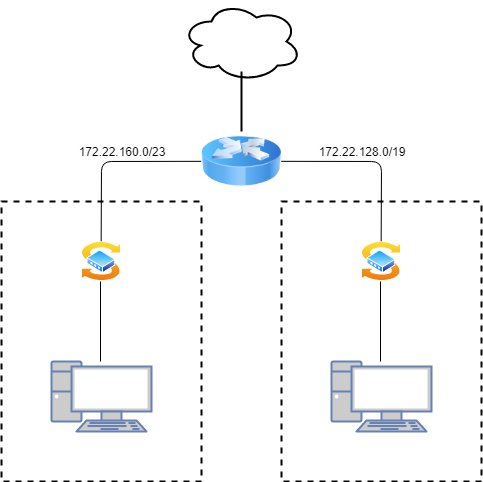

The diagram above was exported from draw.io. Its source (the exported page's mxGraphModel, read from the mxfile embedded in the PNG):
<mxGraphModel dx="962" dy="571" grid="1" gridSize="10" guides="1" tooltips="1" connect="1" arrows="1" fold="1" page="1" pageScale="1" pageWidth="850" pageHeight="1100" math="0" shadow="0">
  <root>
    <mxCell id="0" />
    <mxCell id="1" parent="0" />
    <mxCell id="ihdIpffqg-7IQoRVi7Be-7" value="" style="rounded=0;whiteSpace=wrap;html=1;fillColor=none;dashed=1;strokeWidth=2;" vertex="1" parent="1">
      <mxGeometry x="200" y="240" width="200" height="280" as="geometry" />
    </mxCell>
    <mxCell id="ihdIpffqg-7IQoRVi7Be-8" value="" style="rounded=0;whiteSpace=wrap;html=1;fillColor=none;dashed=1;strokeWidth=2;" vertex="1" parent="1">
      <mxGeometry x="480" y="240" width="200" height="280" as="geometry" />
    </mxCell>
    <mxCell id="ihdIpffqg-7IQoRVi7Be-1" value="" style="image;html=1;labelBackgroundColor=#ffffff;image=img/lib/clip_art/networking/Router_Icon_128x128.png" vertex="1" parent="1">
      <mxGeometry x="400" y="160" width="80" height="80" as="geometry" />
    </mxCell>
    <mxCell id="ihdIpffqg-7IQoRVi7Be-2" value="" style="aspect=fixed;perimeter=ellipsePerimeter;html=1;align=center;shadow=0;dashed=0;spacingTop=3;image;image=img/lib/active_directory/switch.svg;" vertex="1" parent="1">
      <mxGeometry x="280" y="280" width="40" height="40" as="geometry" />
    </mxCell>
    <mxCell id="ihdIpffqg-7IQoRVi7Be-3" value="" style="aspect=fixed;perimeter=ellipsePerimeter;html=1;align=center;shadow=0;dashed=0;spacingTop=3;image;image=img/lib/active_directory/switch.svg;" vertex="1" parent="1">
      <mxGeometry x="560" y="280" width="40" height="40" as="geometry" />
    </mxCell>
    <mxCell id="ihdIpffqg-7IQoRVi7Be-4" value="" style="fontColor=#0066CC;verticalAlign=top;verticalLabelPosition=bottom;labelPosition=center;align=center;html=1;outlineConnect=0;fillColor=#CCCCCC;strokeColor=#6881B3;gradientColor=none;gradientDirection=north;strokeWidth=2;shape=mxgraph.networks.pc;" vertex="1" parent="1">
      <mxGeometry x="250" y="400" width="100" height="70" as="geometry" />
    </mxCell>
    <mxCell id="ihdIpffqg-7IQoRVi7Be-5" value="" style="fontColor=#0066CC;verticalAlign=top;verticalLabelPosition=bottom;labelPosition=center;align=center;html=1;outlineConnect=0;fillColor=#CCCCCC;strokeColor=#6881B3;gradientColor=none;gradientDirection=north;strokeWidth=2;shape=mxgraph.networks.pc;" vertex="1" parent="1">
      <mxGeometry x="530" y="400" width="100" height="70" as="geometry" />
    </mxCell>
    <mxCell id="ihdIpffqg-7IQoRVi7Be-9" value="" style="endArrow=none;html=1;entryX=0;entryY=0.5;entryDx=0;entryDy=0;exitX=0.5;exitY=0;exitDx=0;exitDy=0;" edge="1" parent="1" source="ihdIpffqg-7IQoRVi7Be-2" target="ihdIpffqg-7IQoRVi7Be-1">
      <mxGeometry width="50" height="50" relative="1" as="geometry">
        <mxPoint x="280" y="180" as="sourcePoint" />
        <mxPoint x="320" y="190" as="targetPoint" />
        <Array as="points">
          <mxPoint x="300" y="200" />
        </Array>
      </mxGeometry>
    </mxCell>
    <mxCell id="ihdIpffqg-7IQoRVi7Be-10" value="" style="endArrow=none;html=1;exitX=1;exitY=0.5;exitDx=0;exitDy=0;entryX=0.5;entryY=0;entryDx=0;entryDy=0;" edge="1" parent="1" source="ihdIpffqg-7IQoRVi7Be-1" target="ihdIpffqg-7IQoRVi7Be-3">
      <mxGeometry width="50" height="50" relative="1" as="geometry">
        <mxPoint x="560" y="230" as="sourcePoint" />
        <mxPoint x="590" y="200" as="targetPoint" />
        <Array as="points">
          <mxPoint x="580" y="200" />
        </Array>
      </mxGeometry>
    </mxCell>
    <mxCell id="ihdIpffqg-7IQoRVi7Be-12" value="" style="endArrow=none;html=1;" edge="1" parent="1">
      <mxGeometry width="50" height="50" relative="1" as="geometry">
        <mxPoint x="299" y="400" as="sourcePoint" />
        <mxPoint x="299" y="320" as="targetPoint" />
      </mxGeometry>
    </mxCell>
    <mxCell id="ihdIpffqg-7IQoRVi7Be-13" value="" style="endArrow=none;html=1;" edge="1" parent="1">
      <mxGeometry width="50" height="50" relative="1" as="geometry">
        <mxPoint x="579" y="400" as="sourcePoint" />
        <mxPoint x="579" y="320" as="targetPoint" />
      </mxGeometry>
    </mxCell>
    <mxCell id="ihdIpffqg-7IQoRVi7Be-14" value="172.22.160.0/23&lt;br&gt;" style="text;html=1;strokeColor=none;fillColor=none;align=center;verticalAlign=middle;whiteSpace=wrap;rounded=0;dashed=1;" vertex="1" parent="1">
      <mxGeometry x="300" y="180" width="40" height="20" as="geometry" />
    </mxCell>
    <mxCell id="ihdIpffqg-7IQoRVi7Be-16" value="172.22.128.0/19&lt;br&gt;" style="text;html=1;strokeColor=none;fillColor=none;align=center;verticalAlign=middle;whiteSpace=wrap;rounded=0;dashed=1;" vertex="1" parent="1">
      <mxGeometry x="540" y="180" width="40" height="20" as="geometry" />
    </mxCell>
    <mxCell id="ihdIpffqg-7IQoRVi7Be-17" value="" style="ellipse;shape=cloud;whiteSpace=wrap;html=1;strokeWidth=2;fillColor=none;" vertex="1" parent="1">
      <mxGeometry x="380" y="40" width="120" height="80" as="geometry" />
    </mxCell>
    <mxCell id="ihdIpffqg-7IQoRVi7Be-19" value="" style="line;strokeWidth=2;direction=south;html=1;fillColor=none;" vertex="1" parent="1">
      <mxGeometry x="435" y="110" width="10" height="60" as="geometry" />
    </mxCell>
  </root>
</mxGraphModel>